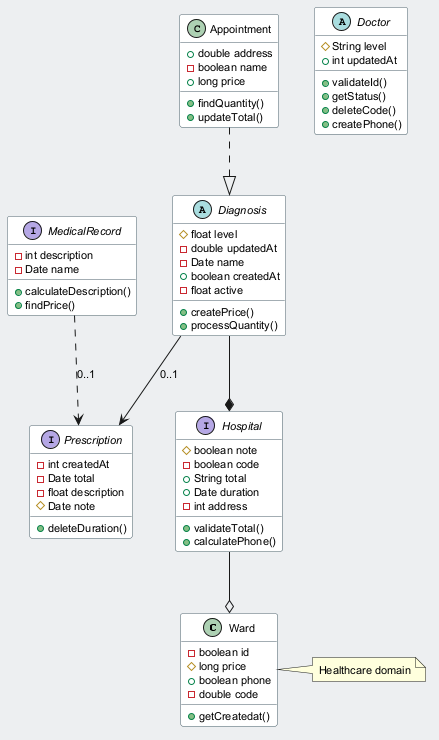

The diagram above was rendered by PlantUML. Its source (embedded in the PNG):
@startuml
skinparam backgroundColor #ECEFF1
skinparam classBackgroundColor #FFFFFF
skinparam classBorderColor #455A64
skinparam defaultFontSize 11
class Ward {
  -boolean id
  #long price
  +boolean phone
  -double code
  +getCreatedat()
}
abstract class Doctor {
  #String level
  +int updatedAt
  +validateId()
  +getStatus()
  +deleteCode()
  +createPhone()
}
interface Prescription {
  -int createdAt
  -Date total
  -float description
  #Date note
  +deleteDuration()
}
interface Hospital {
  #boolean note
  -boolean code
  +String total
  +Date duration
  -int address
  +validateTotal()
  +calculatePhone()
}
class Appointment {
  +double address
  -boolean name
  +long price
  +findQuantity()
  +updateTotal()
}
abstract class Diagnosis {
  #float level
  -double updatedAt
  -Date name
  +boolean createdAt
  -float active
  +createPrice()
  +processQuantity()
}
interface MedicalRecord {
  -int description
  -Date name
  +calculateDescription()
  +findPrice()
}
MedicalRecord ..> Prescription : "0..1"
Diagnosis --* Hospital
Diagnosis --> Prescription : "0..1"
Hospital --o Ward
Appointment ..|> Diagnosis
note right of Ward : Healthcare domain
@enduml